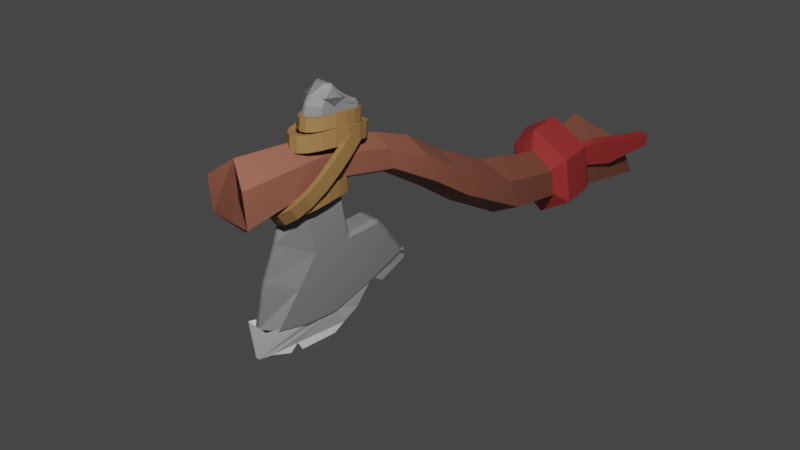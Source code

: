 # Source: axe.blend  (saved by Blender 2.82.7; exported with 4.5.12 LTS)
import bpy
from mathutils import Matrix  # noqa: F401  (used for matrix-valued properties, if any)

bpy.ops.wm.read_factory_settings(use_empty=True)
scene = bpy.context.scene
scene.name = 'Scene'

# ---- collections
col_collection = bpy.data.collections.new('Collection'); scene.collection.children.link(col_collection)
col_head = bpy.data.collections.new('HEAD'); scene.collection.children.link(col_head)

# ---- materials (node trees are filled in below, after node groups)
mat_material_002 = bpy.data.materials.new('Material.002')
mat_material_003 = bpy.data.materials.new('Material.003')
mat_material_004 = bpy.data.materials.new('Material.004')
mat_material_001 = bpy.data.materials.new('Material.001')

# ---- material node trees
mat_material_002.use_nodes = True; mat_material_002.node_tree.nodes.clear()
_N = mat_material_002.node_tree.nodes; _L = mat_material_002.node_tree.links
n0 = _N.new('ShaderNodeOutputMaterial'); n0.name = 'Material Output'; n0.location = (300, 300)
n1 = _N.new('ShaderNodeBsdfPrincipled'); n1.name = 'Principled BSDF'; n1.location = (10, 300)
n1.distribution = 'GGX'
n1.subsurface_method = 'BURLEY'
n1.inputs[0].default_value = (0.2195, 0.07619, 0.04817, 1.0)
n1.inputs[3].default_value = 1.45
n1.inputs[27].default_value = (0.0, 0.0, 0.0, 1.0)
n1.inputs[28].default_value = 1.0
_L.new(n1.outputs[0], n0.inputs[0])
n0.is_active_output = True
mat_material_003.use_nodes = True; mat_material_003.node_tree.nodes.clear()
_N = mat_material_003.node_tree.nodes; _L = mat_material_003.node_tree.links
n0 = _N.new('ShaderNodeOutputMaterial'); n0.name = 'Material Output'; n0.location = (300, 300)
n1 = _N.new('ShaderNodeBsdfPrincipled'); n1.name = 'Principled BSDF'; n1.location = (10, 300)
n1.distribution = 'GGX'
n1.subsurface_method = 'BURLEY'
n1.inputs[0].default_value = (0.2542, 0.1356, 0.04519, 1.0)
n1.inputs[3].default_value = 1.45
n1.inputs[27].default_value = (0.0, 0.0, 0.0, 1.0)
n1.inputs[28].default_value = 1.0
_L.new(n1.outputs[0], n0.inputs[0])
n0.is_active_output = True
mat_material_004.use_nodes = True; mat_material_004.node_tree.nodes.clear()
_N = mat_material_004.node_tree.nodes; _L = mat_material_004.node_tree.links
n0 = _N.new('ShaderNodeOutputMaterial'); n0.name = 'Material Output'; n0.location = (300, 300)
n1 = _N.new('ShaderNodeBsdfPrincipled'); n1.name = 'Principled BSDF'; n1.location = (10, 300)
n1.distribution = 'GGX'
n1.subsurface_method = 'BURLEY'
n1.inputs[0].default_value = (0.3844, 0.0363, 0.03441, 1.0)
n1.inputs[3].default_value = 1.45
n1.inputs[27].default_value = (0.0, 0.0, 0.0, 1.0)
n1.inputs[28].default_value = 1.0
_L.new(n1.outputs[0], n0.inputs[0])
n0.is_active_output = True
mat_material_001.use_nodes = True; mat_material_001.node_tree.nodes.clear()
_N = mat_material_001.node_tree.nodes; _L = mat_material_001.node_tree.links
n0 = _N.new('ShaderNodeOutputMaterial'); n0.name = 'Material Output'; n0.location = (300, 300)
n1 = _N.new('ShaderNodeBsdfPrincipled'); n1.name = 'Principled BSDF'; n1.location = (10, 300)
n1.distribution = 'GGX'
n1.subsurface_method = 'BURLEY'
n1.inputs[0].default_value = (0.1789, 0.1789, 0.1789, 1.0)
n1.inputs[3].default_value = 1.45
n1.inputs[27].default_value = (0.0, 0.0, 0.0, 1.0)
n1.inputs[28].default_value = 1.0
_L.new(n1.outputs[0], n0.inputs[0])
n0.is_active_output = True

# ---- world
world_world = bpy.data.worlds.new('World'); scene.world = world_world
world_world.use_nodes = True; world_world.node_tree.nodes.clear()
_N = world_world.node_tree.nodes; _L = world_world.node_tree.links
n0 = _N.new('ShaderNodeOutputWorld'); n0.name = 'World Output'; n0.location = (300, 300)
n1 = _N.new('ShaderNodeBackground'); n1.name = 'Background'; n1.location = (10, 300)
n1.inputs[0].default_value = (0.05088, 0.05088, 0.05088, 1.0)
_L.new(n1.outputs[0], n0.inputs[0])
n0.is_active_output = True
world_world.color = (0.05088, 0.05088, 0.05088)
world_world.use_sun_shadow = False
world_world.sun_shadow_jitter_overblur = 0.0

# ---- cameras
cam_camera = bpy.data.cameras.new('Camera')
cam_camera.sensor_fit = 'VERTICAL'
cam_camera.clip_end = 100.0
cam_camera.lens = 58.0
cam_camera.sensor_width = 48.0
cam_camera.sensor_height = 26.0
cam_camera.ortho_scale = 7.314

# ---- lights
light_light = bpy.data.lights.new('Light', 'POINT')
light_light.transmission_factor = 0.0
light_light.energy = 1000.0
light_light.shadow_soft_size = 0.1
light_light.shadow_maximum_resolution = 0.006
light_light.use_absolute_resolution = True

# ---- meshes
me_cylinder = bpy.data.meshes.new('Cylinder')
me_cylinder.from_pydata([(-5.14e-16, 1.499, -3.315), (-1.121e-08, 0.6464, 6.812), (0.866, 1.034, -4.241), (0.542, 0.1893, 6.935), (0.866, 0.2123, -5.095), (0.542, -0.5602, 6.688), (-8.742e-08, -0.2521, -4.668), (-6.592e-08, -0.8113, 6.297), (-0.866, 0.2123, -5.095), (-0.542, -0.5602, 6.688), (-0.866, 1.034, -4.241), (-0.542, 0.1893, 6.935), (-1.126e-08, 0.5554, -1.97), (-8.78e-09, 0.4299, -0.03976), (-7.973e-09, 0.7036, 1.452), (-1.772e-08, 1.099, 3.425), (-1.644e-08, 1.055, 4.983), (0.3713, 0.7698, 4.951), (0.3537, 0.8489, 3.302), (0.526, 0.3593, 1.152), (0.6122, 0.05682, -0.505), (0.5405, 0.2471, -2.47), (0.3713, 0.2953, 4.734), (0.3537, 0.4279, 3.057), (0.526, -0.2277, 0.7405), (0.6122, -0.5875, -1.032), (0.5405, -0.292, -2.971), (-5.392e-08, 0.1168, 4.575), (-5.342e-08, 0.2526, 2.992), (-6.107e-08, -0.495, 0.7539), (-7.058e-08, -0.9051, -0.9071), (-6.582e-08, -0.5775, -2.778), (-0.3713, 0.2953, 4.734), (-0.3537, 0.4279, 3.057), (-0.526, -0.2277, 0.7405), (-0.6122, -0.5875, -1.032), (-0.5405, -0.292, -2.971), (-0.3713, 0.7698, 4.951), (-0.3537, 0.8489, 3.302), (-0.526, 0.3593, 1.152), (-0.6122, 0.05682, -0.505), (-0.5405, 0.2471, -2.47), (-1.264e-08, 1.025, 2.472), (0.4823, 0.6987, 2.24), (0.4823, 0.1461, 1.88), (-6.133e-08, -0.09655, 1.852), (-0.4823, 0.1461, 1.88), (-0.4823, 0.6987, 2.24)], [], [(16, 1, 3, 17), (17, 3, 5, 22), (22, 5, 7, 27), (27, 7, 9, 32), (3, 1, 11, 9, 7, 5), (32, 9, 11, 37), (37, 11, 1, 16), (0, 2, 4, 6, 8, 10), (10, 41, 12, 0), (41, 40, 13, 12), (40, 39, 14, 13), (47, 38, 15, 42), (38, 37, 16, 15), (8, 36, 41, 10), (36, 35, 40, 41), (35, 34, 39, 40), (46, 33, 38, 47), (33, 32, 37, 38), (6, 31, 36, 8), (31, 30, 35, 36), (30, 29, 34, 35), (45, 28, 33, 46), (28, 27, 32, 33), (4, 26, 31, 6), (26, 25, 30, 31), (25, 24, 29, 30), (44, 23, 28, 45), (23, 22, 27, 28), (2, 21, 26, 4), (21, 20, 25, 26), (20, 19, 24, 25), (43, 18, 23, 44), (18, 17, 22, 23), (0, 12, 21, 2), (12, 13, 20, 21), (13, 14, 19, 20), (42, 15, 18, 43), (15, 16, 17, 18), (14, 42, 43, 19), (19, 43, 44, 24), (24, 44, 45, 29), (29, 45, 46, 34), (34, 46, 47, 39), (39, 47, 42, 14)])
_uv = me_cylinder.uv_layers.new(name='UVMap')
_uv.uv.foreach_set('vector', [1.0, 0.9167, 1.0, 1.0, 0.8333, 1.0, 0.8333, 0.9167, 0.8333, 0.9167, 0.8333, 1.0, 0.6667, 1.0, 0.6667, 0.9167, 0.6667, 0.9167, 0.6667, 1.0, 0.5, 1.0, 0.5, 0.9167, 0.5, 0.9167, 0.5, 1.0, 0.3333, 1.0, 0.3333, 0.9167, 0.4578, 0.37, 0.25, 0.49, 0.04215, 0.37, 0.04215, 0.13, 0.25, 0.01, 0.4578, 0.13, 0.3333, 0.9167, 0.3333, 1.0, 0.1667, 1.0, 0.1667, 0.9167, 0.1667, 0.9167, 0.1667, 1.0, -8.941e-08, 1.0, -8.941e-08, 0.9167, 0.75, 0.49, 0.9578, 0.37, 0.9578, 0.13, 0.75, 0.01, 0.5422, 0.13, 0.5422, 0.37, 0.1667, 0.5, 0.1667, 0.5833, -8.941e-08, 0.5833, -8.941e-08, 0.5, 0.1667, 0.5833, 0.1667, 0.6667, -8.941e-08, 0.6667, -8.941e-08, 0.5833, 0.1667, 0.6667, 0.1667, 0.75, -8.941e-08, 0.75, -8.941e-08, 0.6667, 0.1667, 0.7917, 0.1667, 0.8333, -8.941e-08, 0.8333, -8.941e-08, 0.7917, 0.1667, 0.8333, 0.1667, 0.9167, -8.941e-08, 0.9167, -8.941e-08, 0.8333, 0.3333, 0.5, 0.3333, 0.5833, 0.1667, 0.5833, 0.1667, 0.5, 0.3333, 0.5833, 0.3333, 0.6667, 0.1667, 0.6667, 0.1667, 0.5833, 0.3333, 0.6667, 0.3333, 0.75, 0.1667, 0.75, 0.1667, 0.6667, 0.3333, 0.7917, 0.3333, 0.8333, 0.1667, 0.8333, 0.1667, 0.7917, 0.3333, 0.8333, 0.3333, 0.9167, 0.1667, 0.9167, 0.1667, 0.8333, 0.5, 0.5, 0.5, 0.5833, 0.3333, 0.5833, 0.3333, 0.5, 0.5, 0.5833, 0.5, 0.6667, 0.3333, 0.6667, 0.3333, 0.5833, 0.5, 0.6667, 0.5, 0.75, 0.3333, 0.75, 0.3333, 0.6667, 0.5, 0.7917, 0.5, 0.8333, 0.3333, 0.8333, 0.3333, 0.7917, 0.5, 0.8333, 0.5, 0.9167, 0.3333, 0.9167, 0.3333, 0.8333, 0.6667, 0.5, 0.6667, 0.5833, 0.5, 0.5833, 0.5, 0.5, 0.6667, 0.5833, 0.6667, 0.6667, 0.5, 0.6667, 0.5, 0.5833, 0.6667, 0.6667, 0.6667, 0.75, 0.5, 0.75, 0.5, 0.6667, 0.6667, 0.7917, 0.6667, 0.8333, 0.5, 0.8333, 0.5, 0.7917, 0.6667, 0.8333, 0.6667, 0.9167, 0.5, 0.9167, 0.5, 0.8333, 0.8333, 0.5, 0.8333, 0.5833, 0.6667, 0.5833, 0.6667, 0.5, 0.8333, 0.5833, 0.8333, 0.6667, 0.6667, 0.6667, 0.6667, 0.5833, 0.8333, 0.6667, 0.8333, 0.75, 0.6667, 0.75, 0.6667, 0.6667, 0.8333, 0.7917, 0.8333, 0.8333, 0.6667, 0.8333, 0.6667, 0.7917, 0.8333, 0.8333, 0.8333, 0.9167, 0.6667, 0.9167, 0.6667, 0.8333, 1.0, 0.5, 1.0, 0.5833, 0.8333, 0.5833, 0.8333, 0.5, 1.0, 0.5833, 1.0, 0.6667, 0.8333, 0.6667, 0.8333, 0.5833, 1.0, 0.6667, 1.0, 0.75, 0.8333, 0.75, 0.8333, 0.6667, 1.0, 0.7917, 1.0, 0.8333, 0.8333, 0.8333, 0.8333, 0.7917, 1.0, 0.8333, 1.0, 0.9167, 0.8333, 0.9167, 0.8333, 0.8333, 1.0, 0.75, 1.0, 0.7917, 0.8333, 0.7917, 0.8333, 0.75, 0.8333, 0.75, 0.8333, 0.7917, 0.6667, 0.7917, 0.6667, 0.75, 0.6667, 0.75, 0.6667, 0.7917, 0.5, 0.7917, 0.5, 0.75, 0.5, 0.75, 0.5, 0.7917, 0.3333, 0.7917, 0.3333, 0.75, 0.3333, 0.75, 0.3333, 0.7917, 0.1667, 0.7917, 0.1667, 0.75, 0.1667, 0.75, 0.1667, 0.7917, -8.941e-08, 0.7917, -8.941e-08, 0.75])
me_cylinder.materials.append(mat_material_002)
me_cylinder.use_remesh_fix_poles = True
me_cylinder.use_remesh_preserve_attributes = False
me_cylinder.use_mirror_vertex_groups = False
me_cylinder.update()
me_cylinder_001 = bpy.data.meshes.new('Cylinder.001')
me_cylinder_001.from_pydata([(0.0, 1.0, -1.0), (0.0, 1.0, 1.0), (0.342, 0.9397, -1.0), (0.342, 0.9397, 1.0), (0.6428, 0.7734, -1.088), (0.6428, 0.7734, 0.9121), (0.866, 0.5226, -1.272), (0.866, 0.5226, 0.7277), (0.9775, 0.2036, -1.446), (0.9775, 0.2036, 0.5543), (0.9638, -0.1463, -1.574), (0.9638, -0.1463, 0.426), (0.8378, -0.4829, -1.536), (0.8378, -0.4829, 0.4635), (0.6205, -0.7631, -1.297), (0.6205, -0.7631, 0.7031), (0.3286, -0.9423, -1.126), (0.3286, -0.9423, 0.8739), (-0.007817, -1.002, -1.073), (-0.007817, -1.002, 0.9267), (-0.3555, -0.9423, -1.126), (-0.35, -0.9413, 0.9254), (-0.6651, -0.7631, -1.297), (-0.6576, -0.7617, 0.7728), (-0.8943, -0.4829, -1.536), (-0.8863, -0.4814, 0.5383), (-1.006, -0.1463, -1.574), (-1.0, -0.1453, 0.478), (-0.9921, 0.2036, -1.446), (-0.9894, 0.2042, 0.5798), (-0.8661, 0.5226, -1.272), (-0.866, 0.5226, 0.7281), (-0.6428, 0.7734, -1.088), (-0.6428, 0.7734, 0.9121), (-0.342, 0.9397, -1.0), (-0.342, 0.9397, 1.0)], [], [(0, 1, 3, 2), (2, 3, 5, 4), (4, 5, 7, 6), (6, 7, 9, 8), (8, 9, 11, 10), (10, 11, 13, 12), (12, 13, 15, 14), (14, 15, 17, 16), (16, 17, 19, 18), (18, 19, 21, 20), (20, 21, 23, 22), (22, 23, 25, 24), (24, 25, 27, 26), (26, 27, 29, 28), (28, 29, 31, 30), (30, 31, 33, 32), (32, 33, 35, 34), (34, 35, 1, 0)])
_uv = me_cylinder_001.uv_layers.new(name='UVMap')
_uv.uv.foreach_set('vector', [1.0, 0.5, 1.0, 1.0, 0.9444, 1.0, 0.9444, 0.5, 0.9444, 0.5, 0.9444, 1.0, 0.8889, 1.0, 0.8889, 0.5, 0.8889, 0.5, 0.8889, 1.0, 0.8333, 1.0, 0.8333, 0.5, 0.8333, 0.5, 0.8333, 1.0, 0.7778, 1.0, 0.7778, 0.5, 0.7778, 0.5, 0.7778, 1.0, 0.7222, 1.0, 0.7222, 0.5, 0.7222, 0.5, 0.7222, 1.0, 0.6667, 1.0, 0.6667, 0.5, 0.6667, 0.5, 0.6667, 1.0, 0.6111, 1.0, 0.6111, 0.5, 0.6111, 0.5, 0.6111, 1.0, 0.5556, 1.0, 0.5556, 0.5, 0.5556, 0.5, 0.5556, 1.0, 0.5, 1.0, 0.5, 0.5, 0.5, 0.5, 0.5, 1.0, 0.4444, 1.0, 0.4444, 0.5, 0.4444, 0.5, 0.4444, 1.0, 0.3889, 1.0, 0.3889, 0.5, 0.3889, 0.5, 0.3889, 1.0, 0.3333, 1.0, 0.3333, 0.5, 0.3333, 0.5, 0.3333, 1.0, 0.2778, 1.0, 0.2778, 0.5, 0.2778, 0.5, 0.2778, 1.0, 0.2222, 1.0, 0.2222, 0.5, 0.2222, 0.5, 0.2222, 1.0, 0.1667, 1.0, 0.1667, 0.5, 0.1667, 0.5, 0.1667, 1.0, 0.1111, 1.0, 0.1111, 0.5, 0.1111, 0.5, 0.1111, 1.0, 0.05556, 1.0, 0.05556, 0.5, 0.05556, 0.5, 0.05556, 1.0, -1.863e-07, 1.0, -1.863e-07, 0.5])
me_cylinder_001.materials.append(mat_material_003)
me_cylinder_001.use_remesh_fix_poles = True
me_cylinder_001.use_remesh_preserve_attributes = False
me_cylinder_001.use_mirror_vertex_groups = False
me_cylinder_001.update()
me_cylinder_002 = bpy.data.meshes.new('Cylinder.002')
me_cylinder_002.from_pydata([(0.03434, 1.006, -0.4237), (0.0, 1.0, 1.0), (0.3764, 0.946, -0.4237), (0.342, 0.9397, 1.0), (0.6771, 0.7796, -0.5116), (0.6428, 0.7734, 0.9121), (0.9003, 0.5289, -0.696), (0.866, 0.5226, 0.7277), (1.012, 0.2099, -0.8694), (0.9775, 0.2036, 0.5543), (0.9982, -0.1401, -0.9977), (0.9638, -0.1463, 0.426), (0.8721, -0.4767, -0.9602), (0.8378, -0.4829, 0.4635), (0.6548, -0.7569, -0.7206), (0.6205, -0.7631, 0.7031), (0.3629, -0.9361, -0.5498), (0.3286, -0.9423, 0.8739), (0.02652, -0.9953, -0.497), (-0.007817, -1.002, 0.9267), (-0.3211, -0.9361, -0.5498), (-0.35, -0.9413, 0.9254), (-0.6307, -0.7569, -0.7206), (-0.6576, -0.7617, 0.7728), (-0.8599, -0.4767, -0.9602), (-0.8863, -0.4814, 0.5383), (-0.9714, -0.1401, -0.9977), (-1.0, -0.1453, 0.478), (-0.9577, 0.2099, -0.8694), (-0.9894, 0.2042, 0.5798), (-0.8317, 0.5289, -0.696), (-0.866, 0.5226, 0.7281), (-0.6085, 0.7796, -0.5116), (-0.6428, 0.7734, 0.9121), (-0.3077, 0.946, -0.4237), (-0.342, 0.9397, 1.0)], [], [(0, 1, 3, 2), (2, 3, 5, 4), (4, 5, 7, 6), (6, 7, 9, 8), (8, 9, 11, 10), (10, 11, 13, 12), (12, 13, 15, 14), (14, 15, 17, 16), (16, 17, 19, 18), (18, 19, 21, 20), (20, 21, 23, 22), (22, 23, 25, 24), (24, 25, 27, 26), (26, 27, 29, 28), (28, 29, 31, 30), (30, 31, 33, 32), (32, 33, 35, 34), (34, 35, 1, 0)])
_uv = me_cylinder_002.uv_layers.new(name='UVMap')
_uv.uv.foreach_set('vector', [1.0, 0.5, 1.0, 1.0, 0.9444, 1.0, 0.9444, 0.5, 0.9444, 0.5, 0.9444, 1.0, 0.8889, 1.0, 0.8889, 0.5, 0.8889, 0.5, 0.8889, 1.0, 0.8333, 1.0, 0.8333, 0.5, 0.8333, 0.5, 0.8333, 1.0, 0.7778, 1.0, 0.7778, 0.5, 0.7778, 0.5, 0.7778, 1.0, 0.7222, 1.0, 0.7222, 0.5, 0.7222, 0.5, 0.7222, 1.0, 0.6667, 1.0, 0.6667, 0.5, 0.6667, 0.5, 0.6667, 1.0, 0.6111, 1.0, 0.6111, 0.5, 0.6111, 0.5, 0.6111, 1.0, 0.5556, 1.0, 0.5556, 0.5, 0.5556, 0.5, 0.5556, 1.0, 0.5, 1.0, 0.5, 0.5, 0.5, 0.5, 0.5, 1.0, 0.4444, 1.0, 0.4444, 0.5, 0.4444, 0.5, 0.4444, 1.0, 0.3889, 1.0, 0.3889, 0.5, 0.3889, 0.5, 0.3889, 1.0, 0.3333, 1.0, 0.3333, 0.5, 0.3333, 0.5, 0.3333, 1.0, 0.2778, 1.0, 0.2778, 0.5, 0.2778, 0.5, 0.2778, 1.0, 0.2222, 1.0, 0.2222, 0.5, 0.2222, 0.5, 0.2222, 1.0, 0.1667, 1.0, 0.1667, 0.5, 0.1667, 0.5, 0.1667, 1.0, 0.1111, 1.0, 0.1111, 0.5, 0.1111, 0.5, 0.1111, 1.0, 0.05556, 1.0, 0.05556, 0.5, 0.05556, 0.5, 0.05556, 1.0, -1.863e-07, 1.0, -1.863e-07, 0.5])
me_cylinder_002.materials.append(mat_material_003)
me_cylinder_002.use_remesh_fix_poles = True
me_cylinder_002.use_remesh_preserve_attributes = False
me_cylinder_002.use_mirror_vertex_groups = False
me_cylinder_002.update()
me_cylinder_003 = bpy.data.meshes.new('Cylinder.003')
me_cylinder_003.from_pydata([(0.0, 1.0, -1.0), (0.0, 1.0, 1.0), (0.342, 0.9397, -1.0), (0.342, 0.9397, 1.0), (0.6428, 0.7734, -1.088), (0.6428, 0.7734, 0.9121), (0.866, 0.5226, -1.272), (0.866, 0.5226, 0.7277), (0.9775, 0.2036, -1.446), (0.9775, 0.2036, 0.5543), (0.9638, -0.1463, -1.574), (0.9638, -0.1463, 0.426), (0.8378, -0.4829, -1.536), (0.8378, -0.4829, 0.4635), (0.6205, -0.7631, -1.297), (0.6205, -0.7631, 0.7031), (0.3286, -0.9423, -1.126), (0.3286, -0.9423, 0.8739), (-0.007817, -1.002, -1.073), (-0.007817, -1.002, 0.9267), (-0.3555, -0.9423, -1.126), (-0.35, -0.9413, 0.9254), (-0.6651, -0.7631, -1.297), (-0.6576, -0.7617, 0.7728), (-0.8943, -0.4829, -1.536), (-0.8863, -0.4814, 0.5383), (-1.006, -0.1463, -1.574), (-1.0, -0.1453, 0.478), (-0.9921, 0.2036, -1.446), (-0.9894, 0.2042, 0.5798), (-0.8661, 0.5226, -1.272), (-0.866, 0.5226, 0.7281), (-0.6428, 0.7734, -1.088), (-0.6428, 0.7734, 0.9121), (-0.342, 0.9397, -1.0), (-0.342, 0.9397, 1.0)], [], [(0, 1, 3, 2), (2, 3, 5, 4), (4, 5, 7, 6), (6, 7, 9, 8), (8, 9, 11, 10), (10, 11, 13, 12), (12, 13, 15, 14), (14, 15, 17, 16), (16, 17, 19, 18), (18, 19, 21, 20), (20, 21, 23, 22), (22, 23, 25, 24), (24, 25, 27, 26), (26, 27, 29, 28), (28, 29, 31, 30), (30, 31, 33, 32), (32, 33, 35, 34), (34, 35, 1, 0)])
_uv = me_cylinder_003.uv_layers.new(name='UVMap')
_uv.uv.foreach_set('vector', [1.0, 0.5, 1.0, 1.0, 0.9444, 1.0, 0.9444, 0.5, 0.9444, 0.5, 0.9444, 1.0, 0.8889, 1.0, 0.8889, 0.5, 0.8889, 0.5, 0.8889, 1.0, 0.8333, 1.0, 0.8333, 0.5, 0.8333, 0.5, 0.8333, 1.0, 0.7778, 1.0, 0.7778, 0.5, 0.7778, 0.5, 0.7778, 1.0, 0.7222, 1.0, 0.7222, 0.5, 0.7222, 0.5, 0.7222, 1.0, 0.6667, 1.0, 0.6667, 0.5, 0.6667, 0.5, 0.6667, 1.0, 0.6111, 1.0, 0.6111, 0.5, 0.6111, 0.5, 0.6111, 1.0, 0.5556, 1.0, 0.5556, 0.5, 0.5556, 0.5, 0.5556, 1.0, 0.5, 1.0, 0.5, 0.5, 0.5, 0.5, 0.5, 1.0, 0.4444, 1.0, 0.4444, 0.5, 0.4444, 0.5, 0.4444, 1.0, 0.3889, 1.0, 0.3889, 0.5, 0.3889, 0.5, 0.3889, 1.0, 0.3333, 1.0, 0.3333, 0.5, 0.3333, 0.5, 0.3333, 1.0, 0.2778, 1.0, 0.2778, 0.5, 0.2778, 0.5, 0.2778, 1.0, 0.2222, 1.0, 0.2222, 0.5, 0.2222, 0.5, 0.2222, 1.0, 0.1667, 1.0, 0.1667, 0.5, 0.1667, 0.5, 0.1667, 1.0, 0.1111, 1.0, 0.1111, 0.5, 0.1111, 0.5, 0.1111, 1.0, 0.05556, 1.0, 0.05556, 0.5, 0.05556, 0.5, 0.05556, 1.0, -1.863e-07, 1.0, -1.863e-07, 0.5])
me_cylinder_003.materials.append(mat_material_003)
me_cylinder_003.use_remesh_fix_poles = True
me_cylinder_003.use_remesh_preserve_attributes = False
me_cylinder_003.use_mirror_vertex_groups = False
me_cylinder_003.update()
me_cylinder_004 = bpy.data.meshes.new('Cylinder.004')
me_cylinder_004.from_pydata([(0.0, 1.0, -1.0), (0.0, 1.0, 1.0), (0.342, 0.9397, -1.0), (0.342, 0.9397, 1.0), (0.6428, 0.7734, -1.088), (0.6428, 0.7734, 0.9121), (0.866, 0.5226, -1.272), (0.866, 0.5226, 0.7277), (0.9775, 0.2036, -1.446), (0.9775, 0.2036, 0.5543), (0.9638, -0.1463, -1.574), (0.9638, -0.1463, 0.426), (0.8378, -0.4829, -1.536), (0.8378, -0.4829, 0.4635), (0.6205, -0.7631, -1.297), (0.6205, -0.7631, 0.7031), (0.3286, -0.9423, -1.126), (0.3286, -0.9423, 0.8739), (-0.007817, -1.002, -1.073), (-0.007817, -1.002, 0.9267), (-0.3555, -0.9423, -1.126), (-0.35, -0.9413, 0.9254), (-0.6651, -0.7631, -1.297), (-0.6576, -0.7617, 0.7728), (-0.8943, -0.4829, -1.536), (-0.8863, -0.4814, 0.5383), (-1.006, -0.1463, -1.574), (-1.0, -0.1453, 0.478), (-0.9921, 0.2036, -1.446), (-0.9894, 0.2042, 0.5798), (-0.8661, 0.5226, -1.272), (-0.866, 0.5226, 0.7281), (-0.6428, 0.7734, -1.088), (-0.6428, 0.7734, 0.9121), (-0.342, 0.9397, -1.0), (-0.342, 0.9397, 1.0)], [], [(0, 1, 3, 2), (2, 3, 5, 4), (4, 5, 7, 6), (6, 7, 9, 8), (8, 9, 11, 10), (10, 11, 13, 12), (12, 13, 15, 14), (14, 15, 17, 16), (16, 17, 19, 18), (18, 19, 21, 20), (20, 21, 23, 22), (22, 23, 25, 24), (24, 25, 27, 26), (26, 27, 29, 28), (28, 29, 31, 30), (30, 31, 33, 32), (32, 33, 35, 34), (34, 35, 1, 0)])
_uv = me_cylinder_004.uv_layers.new(name='UVMap')
_uv.uv.foreach_set('vector', [1.0, 0.5, 1.0, 1.0, 0.9444, 1.0, 0.9444, 0.5, 0.9444, 0.5, 0.9444, 1.0, 0.8889, 1.0, 0.8889, 0.5, 0.8889, 0.5, 0.8889, 1.0, 0.8333, 1.0, 0.8333, 0.5, 0.8333, 0.5, 0.8333, 1.0, 0.7778, 1.0, 0.7778, 0.5, 0.7778, 0.5, 0.7778, 1.0, 0.7222, 1.0, 0.7222, 0.5, 0.7222, 0.5, 0.7222, 1.0, 0.6667, 1.0, 0.6667, 0.5, 0.6667, 0.5, 0.6667, 1.0, 0.6111, 1.0, 0.6111, 0.5, 0.6111, 0.5, 0.6111, 1.0, 0.5556, 1.0, 0.5556, 0.5, 0.5556, 0.5, 0.5556, 1.0, 0.5, 1.0, 0.5, 0.5, 0.5, 0.5, 0.5, 1.0, 0.4444, 1.0, 0.4444, 0.5, 0.4444, 0.5, 0.4444, 1.0, 0.3889, 1.0, 0.3889, 0.5, 0.3889, 0.5, 0.3889, 1.0, 0.3333, 1.0, 0.3333, 0.5, 0.3333, 0.5, 0.3333, 1.0, 0.2778, 1.0, 0.2778, 0.5, 0.2778, 0.5, 0.2778, 1.0, 0.2222, 1.0, 0.2222, 0.5, 0.2222, 0.5, 0.2222, 1.0, 0.1667, 1.0, 0.1667, 0.5, 0.1667, 0.5, 0.1667, 1.0, 0.1111, 1.0, 0.1111, 0.5, 0.1111, 0.5, 0.1111, 1.0, 0.05556, 1.0, 0.05556, 0.5, 0.05556, 0.5, 0.05556, 1.0, -1.863e-07, 1.0, -1.863e-07, 0.5])
me_cylinder_004.materials.append(mat_material_003)
me_cylinder_004.use_remesh_fix_poles = True
me_cylinder_004.use_remesh_preserve_attributes = False
me_cylinder_004.use_mirror_vertex_groups = False
me_cylinder_004.update()
me_cylinder_005 = bpy.data.meshes.new('Cylinder.005')
me_cylinder_005.from_pydata([(-0.0901, 1.02, -0.1022), (0.7759, 0.52, -0.1022), (0.7759, -0.48, -0.1022), (-0.0901, -0.98, -0.1022), (-0.9561, -0.48, -0.1022), (-0.9561, 0.52, -0.1022), (0.0, 1.0, 0.6032), (0.4869, 0.206, 0.8154), (0.866, 0.5, 0.6032), (0.4869, -0.24, 0.8154), (0.866, -0.5, 0.6032), (-8.742e-08, -1.0, 0.6032), (-0.3325, -0.2671, 0.8154), (-0.7125, -0.4436, 0.5481), (-0.3325, 0.233, 0.8154), (-0.7124, 0.4311, 0.5483), (-0.01855, 0.9686, 0.6206), (0.05381, 0.456, 0.8154), (0.05381, -0.4901, 0.8154), (-0.00725, -0.9888, 0.61)], [], [(8, 6, 16, 17, 7), (2, 10, 11, 3), (5, 15, 16, 6, 0), (0, 6, 8, 1), (7, 17, 14, 12, 18, 9), (1, 8, 10, 2), (0, 1, 2, 3, 4, 5), (11, 10, 9, 18, 19), (10, 8, 7, 9), (3, 11, 19, 13, 4), (15, 13, 12, 14), (16, 15, 14, 17), (13, 19, 18, 12), (4, 13, 15, 5)])
_uv = me_cylinder_005.uv_layers.new(name='UVMap')
_uv.uv.foreach_set('vector', [0.8333, 0.9008, 1.0, 0.9008, 1.0, 0.9089, 0.9496, 1.0, 0.8715, 1.0, 0.6667, 0.5, 0.6667, 0.9008, 0.5, 0.9008, 0.5, 0.5, 0.1667, 0.5, 0.1667, 0.8544, 0.006267, 0.9089, -8.941e-08, 0.9008, -8.941e-08, 0.5, 1.0, 0.5, 1.0, 0.9008, 0.8333, 0.9008, 0.8333, 0.5, 0.3626, 0.315, 0.2364, 0.3879, 0.1237, 0.3229, 0.1237, 0.1771, 0.2364, 0.1121, 0.3626, 0.185, 0.8333, 0.5, 0.8333, 0.9008, 0.6667, 0.9008, 0.6667, 0.5, 0.75, 0.49, 0.9578, 0.37, 0.9578, 0.13, 0.75, 0.01, 0.5422, 0.13, 0.5422, 0.37, 0.5, 0.9008, 0.6667, 0.9008, 0.6285, 1.0, 0.5504, 1.0, 0.5, 0.904, 0.6667, 0.9008, 0.8333, 0.9008, 0.7952, 1.0, 0.7048, 1.0, 0.5, 0.5, 0.5, 0.9008, 0.4976, 0.904, 0.3333, 0.8544, 0.3333, 0.5, 0.1667, 0.8544, 0.3333, 0.8544, 0.3006, 1.0, 0.1994, 1.0, 0.006267, 0.9089, 0.1667, 0.8544, 0.134, 1.0, 0.07636, 1.0, 0.3333, 0.8544, 0.4976, 0.904, 0.4236, 1.0, 0.366, 1.0, 0.3333, 0.5, 0.3333, 0.8544, 0.1667, 0.8544, 0.1667, 0.5])
me_cylinder_005.materials.append(mat_material_004)
me_cylinder_005.use_remesh_fix_poles = True
me_cylinder_005.use_remesh_preserve_attributes = False
me_cylinder_005.use_mirror_vertex_groups = False
me_cylinder_005.update()
me_plane_002 = bpy.data.meshes.new('Plane.002')
me_plane_002.from_pydata([(-0.3597, -0.09772, 0.03664), (0.3811, -0.01867, 0.03664), (-0.3597, 0.0343, 0.03664), (0.3748, 0.07512, 0.03664), (-0.3597, -0.03171, 0.03664), (0.03343, -0.1317, 0.03664), (0.3811, 0.05282, 0.03664), (-0.1478, 0.08372, 0.03664), (0.05657, 0.03385, 0.03664), (-0.3597, -0.09772, -0.03664), (0.3811, -0.01867, -0.03664), (-0.3597, 0.0343, -0.03664), (0.3748, 0.07512, -0.03664), (-0.3597, -0.03171, -0.03664), (0.03343, -0.1317, -0.03664), (0.3811, 0.05282, -0.03664), (-0.1478, 0.08372, -0.03664), (0.05657, 0.03385, -0.03664)], [], [(8, 7, 3, 6), (4, 2, 7, 8), (0, 4, 8, 5), (5, 8, 6, 1), (17, 15, 12, 16), (13, 17, 16, 11), (9, 14, 17, 13), (14, 10, 15, 17), (3, 7, 16, 12), (0, 5, 14, 9), (7, 2, 11, 16), (5, 1, 10, 14), (1, 6, 15, 10), (2, 4, 13, 11), (6, 3, 12, 15), (4, 0, 9, 13)])
_uv = me_plane_002.uv_layers.new(name='UVMap')
_uv.uv.foreach_set('vector', [0.5, 0.5, 0.5, 1.0, 1.0, 1.0, 1.0, 0.5, 0.0, 0.5, 0.0, 1.0, 0.5, 1.0, 0.5, 0.5, 0.0, 0.0, 0.0, 0.5, 0.5, 0.5, 0.5, 0.0, 0.5, 0.0, 0.5, 0.5, 1.0, 0.5, 1.0, 0.0, 0.5, 0.5, 1.0, 0.5, 1.0, 1.0, 0.5, 1.0, 0.0, 0.5, 0.5, 0.5, 0.5, 1.0, 0.0, 1.0, 0.0, 0.0, 0.5, 0.0, 0.5, 0.5, 0.0, 0.5, 0.5, 0.0, 1.0, 0.0, 1.0, 0.5, 0.5, 0.5, 1.0, 1.0, 0.5, 1.0, 0.5, 1.0, 1.0, 1.0, 0.0, 0.0, 0.5, 0.0, 0.5, 0.0, 0.0, 0.0, 0.5, 1.0, 0.0, 1.0, 0.0, 1.0, 0.5, 1.0, 0.5, 0.0, 1.0, 0.0, 1.0, 0.0, 0.5, 0.0, 1.0, 0.0, 1.0, 0.5, 1.0, 0.5, 1.0, 0.0, 0.0, 1.0, 0.0, 0.5, 0.0, 0.5, 0.0, 1.0, 1.0, 0.5, 1.0, 1.0, 1.0, 1.0, 1.0, 0.5, 0.0, 0.5, 0.0, 0.0, 0.0, 0.0, 0.0, 0.5])
me_plane_002.materials.append(mat_material_004)
me_plane_002.use_remesh_fix_poles = True
me_plane_002.use_remesh_preserve_attributes = False
me_plane_002.use_mirror_vertex_groups = False
me_plane_002.update()
me_plane_001 = bpy.data.meshes.new('Plane.001')
me_plane_001.from_pydata([(-0.8652, 0.4075, 0.01564), (-0.8543, 0.03916, 0.01564), (-0.6311, 0.4539, 0.09671), (-0.7029, -0.3102, 0.01564), (-0.4257, -0.6147, 0.01564), (-0.8668, 0.1367, 0.01564), (-0.2554, -0.807, 0.01564), (-0.3488, -0.4197, 0.09671), (-0.6015, -0.4128, 0.01564), (-0.7983, 0.09285, 0.01564), (-0.7797, -0.2371, 0.01564), (-0.8541, 0.2989, 0.01564), (-0.8652, 0.4075, -0.01564), (-0.8543, 0.03916, -0.01564), (-0.6311, 0.4539, -0.09671), (-0.7029, -0.3102, -0.01564), (-0.4257, -0.6147, -0.01564), (-0.8668, 0.1367, -0.01564), (-0.2554, -0.807, -0.01564), (-0.3488, -0.4197, -0.09671), (-0.6015, -0.4128, -0.01564), (-0.7983, 0.09285, -0.01564), (-0.7797, -0.2371, -0.01564), (-0.8541, 0.2989, -0.01564), (-0.142, -0.6763, 0.09671), (-0.6084, 0.1135, 0.09671), (-0.5451, -0.1317, 0.09671), (-0.1427, -0.6771, -0.09671), (-0.6082, 0.1102, -0.09671), (-0.5395, -0.137, -0.09671)], [], [(11, 5, 17, 23), (2, 0, 12, 14), (3, 8, 20, 15), (5, 9, 21, 17), (1, 10, 22, 13), (9, 1, 13, 21), (0, 11, 23, 12), (4, 6, 18, 16), (8, 7, 19, 20), (7, 4, 16, 19), (10, 3, 15, 22), (2, 25, 26, 7, 8, 3, 10, 1, 9, 5, 11, 0), (7, 24, 6, 4), (27, 19, 16, 18), (19, 29, 28, 14, 12, 23, 17, 21, 13, 22, 15, 20)])
_uv = me_plane_001.uv_layers.new(name='UVMap')
_uv.uv.foreach_set('vector', [0.0, 0.9375, 0.0, 0.875, 0.0, 0.875, 0.0, 0.9375, 0.125, 1.0, 0.0, 1.0, 0.0, 1.0, 0.125, 1.0, 0.0, 0.625, 0.0, 0.5625, 0.0, 0.5625, 0.0, 0.625, 0.0, 0.875, 0.0, 0.8125, 0.0, 0.8125, 0.0, 0.875, 0.0, 0.75, 0.0, 0.6875, 0.0, 0.6875, 0.0, 0.75, 0.0, 0.8125, 0.0, 0.75, 0.0, 0.75, 0.0, 0.8125, 0.0, 1.0, 0.0, 0.9375, 0.0, 0.9375, 0.0, 1.0, 0.1875, 0.375, 0.25, 0.375, 0.25, 0.375, 0.1875, 0.375, 0.0, 0.5625, 0.125, 0.375, 0.125, 0.375, 0.0, 0.5625, 0.125, 0.375, 0.1875, 0.375, 0.1875, 0.375, 0.125, 0.375, 0.0, 0.6875, 0.0, 0.625, 0.0, 0.625, 0.0, 0.6875, 0.125, 1.0, 0.116, 0.8189, 0.1206, 0.6852, 0.125, 0.375, 0.0, 0.5625, 0.0, 0.625, 0.0, 0.6875, 0.0, 0.75, 0.0, 0.8125, 0.0, 0.875, 0.0, 0.9375, 0.0, 1.0, 0.125, 0.375, 0.3217, 0.375, 0.25, 0.375, 0.1875, 0.375, 0.3212, 0.375, 0.125, 0.375, 0.1875, 0.375, 0.25, 0.375, 0.125, 0.375, 0.1226, 0.6816, 0.1159, 0.817, 0.125, 1.0, 0.0, 1.0, 0.0, 0.9375, 0.0, 0.875, 0.0, 0.8125, 0.0, 0.75, 0.0, 0.6875, 0.0, 0.625, 0.0, 0.5625])
me_plane_001.use_remesh_fix_poles = True
me_plane_001.use_remesh_preserve_attributes = False
me_plane_001.use_mirror_vertex_groups = False
me_plane_001.update()
me_plane = bpy.data.meshes.new('Plane')
me_plane.from_pydata([(-0.2554, -0.807, 0.01564), (-0.3488, -0.4197, 0.09671), (-0.2554, -0.807, -0.01564), (-0.3488, -0.4197, -0.09671), (-0.6084, 0.1135, 0.09671), (-0.5451, -0.1317, 0.09671), (-0.6082, 0.1102, -0.09671), (-0.5395, -0.137, -0.09671), (1.016, 0.2218, 0.06779), (0.9933, 0.2271, 0.09006), (1.01, 0.2536, 0.04194), (0.209, 0.4095, 0.009606), (0.172, 0.2758, 0.09671), (0.1513, 0.413, 0.009606), (0.939, 0.06266, 0.06779), (0.9268, 0.006554, 0.06779), (0.901, 0.04155, 0.09671), (-0.3006, 0.4599, 0.009606), (-0.3433, 0.2336, 0.09671), (-0.3581, 0.4634, 0.009606), (0.6941, 0.3507, 0.009606), (0.6557, 0.2446, 0.09671), (0.6368, 0.3559, 0.009606), (0.7021, -0.03226, 0.06779), (0.6462, -0.02179, 0.06779), (0.6786, -0.003337, 0.09671), (0.9775, 0.1561, 0.06779), (0.9534, 0.1038, 0.06779), (0.9297, 0.1239, 0.09671), (0.9573, 0.1788, 0.09671), (-0.6311, 0.4539, 0.009606), (-0.624, 0.3473, 0.09671), (0.4175, 0.3947, 0.009606), (0.4747, 0.3872, 0.009606), (0.433, 0.2914, 0.09671), (0.02525, -0.4813, 0.06779), (-0.01084, -0.5264, 0.06779), (-0.01423, -0.4867, 0.09671), (0.0403, -0.1276, 0.06779), (0.02361, -0.1667, 0.06779), (-0.02231, -0.124, 0.09671), (-0.103, 0.4287, 0.009606), (-0.04555, 0.4228, 0.009606), (-0.1038, 0.1407, 0.09671), (0.862, 0.3525, 0.009606), (0.914, 0.3353, 0.009606), (0.9269, 0.2692, 0.09671), (0.8671, 0.2902, 0.09671), (0.4666, 0.04792, 0.06779), (0.4137, 0.04563, 0.06779), (0.4383, 0.08995, 0.09671), (0.8943, -0.03226, 0.06779), (0.8917, -0.003337, 0.09671), (0.9245, 0.2959, 0.09671), (0.9259, -0.003461, 0.06779), (0.3036, -0.008536, 0.03335), (0.2512, -0.03312, 0.06779), (0.2653, 0.004887, 0.09671), (0.08935, -0.3512, 0.06779), (0.0822, -0.402, 0.06779), (0.06673, -0.3739, 0.09671), (-0.07652, -0.6008, 0.06779), (-0.07931, -0.5599, 0.09671), (-0.03835, -0.5574, 0.06779), (0.9322, 0.205, 0.09671), (0.9399, 0.1133, 0.09671), (0.8754, 0.1899, 0.09671), (1.016, 0.2218, -0.06779), (1.01, 0.2536, -0.04194), (0.9933, 0.2271, -0.09006), (0.209, 0.4095, -0.009606), (0.1513, 0.413, -0.009606), (0.172, 0.2758, -0.09671), (0.939, 0.06266, -0.06779), (0.901, 0.04155, -0.09671), (0.9268, 0.006554, -0.06779), (-0.3006, 0.4599, -0.009606), (-0.3581, 0.4634, -0.009606), (-0.3432, 0.2337, -0.09671), (0.6941, 0.3507, -0.009606), (0.6368, 0.3559, -0.009606), (0.6557, 0.2446, -0.09671), (0.7021, -0.03226, -0.06779), (0.6786, -0.003337, -0.09671), (0.6462, -0.02179, -0.06779), (0.9775, 0.1561, -0.06779), (0.9573, 0.1788, -0.09671), (0.9297, 0.1239, -0.09671), (0.9534, 0.1038, -0.06779), (-0.624, 0.3464, -0.09671), (-0.6311, 0.4539, -0.009606), (0.4175, 0.3947, -0.009606), (0.433, 0.2914, -0.09671), (0.4747, 0.3872, -0.009606), (0.02525, -0.4813, -0.06779), (-0.01423, -0.4867, -0.09671), (-0.01084, -0.5264, -0.06779), (0.0403, -0.1276, -0.06779), (-0.02231, -0.124, -0.09671), (0.02361, -0.1667, -0.06779), (-0.103, 0.4287, -0.009606), (-0.1038, 0.1404, -0.09671), (-0.04555, 0.4228, -0.009606), (0.862, 0.3525, -0.009606), (0.8671, 0.2902, -0.09671), (0.9269, 0.2692, -0.09671), (0.914, 0.3353, -0.009606), (0.4666, 0.04792, -0.06779), (0.4383, 0.08995, -0.09671), (0.4137, 0.04563, -0.06779), (0.8943, -0.03226, -0.06779), (0.9259, -0.003461, -0.06779), (0.9245, 0.2959, -0.09671), (0.8917, -0.003337, -0.09671), (0.3036, -0.008536, -0.03335), (0.2653, 0.004887, -0.09671), (0.2512, -0.03312, -0.06779), (0.08935, -0.3512, -0.06779), (0.06673, -0.3739, -0.09671), (0.0822, -0.402, -0.06779), (-0.07652, -0.6008, -0.06779), (-0.03835, -0.5574, -0.06779), (-0.07931, -0.5599, -0.09671), (0.9322, 0.205, -0.09671), (0.8754, 0.1899, -0.09671), (0.9399, 0.1133, -0.09671), (-0.1604, -0.6534, 0.09671), (-0.1824, -0.7229, 0.06779), (-0.1829, -0.7235, -0.06779), (-0.1611, -0.6542, -0.09671)], [], [(10, 45, 106, 68), (13, 42, 102, 71), (54, 15, 75, 111), (83, 113, 124, 104, 81, 92, 72, 101, 78, 89, 6, 7, 3, 129, 122, 95, 118, 98, 115, 108), (112, 74, 87, 125), (38, 56, 116, 97), (23, 51, 110, 82), (14, 27, 88, 73), (64, 46, 9, 29), (32, 11, 70, 91), (35, 59, 119, 94), (25, 50, 57, 40, 60, 37, 62, 126, 1, 5, 4, 31, 18, 43, 12, 34, 21, 47, 66, 52), (41, 17, 76, 100), (19, 30, 90, 77), (0, 127, 61, 120, 128, 2), (58, 39, 99, 117), (22, 33, 93, 80), (123, 86, 69, 105), (48, 24, 84, 107), (53, 65, 28, 16), (55, 49, 109, 114), (44, 20, 79, 103), (63, 36, 96, 121), (8, 9, 10), (11, 12, 13), (14, 15, 16), (17, 18, 19), (20, 21, 22), (23, 24, 25), (26, 27, 28, 29), (32, 33, 34), (35, 36, 37), (38, 39, 40), (41, 42, 43), (44, 45, 46, 47), (48, 49, 50), (51, 52, 53, 54), (55, 56, 57), (58, 59, 60), (61, 62, 63), (64, 65, 66), (67, 68, 69), (70, 71, 72), (73, 74, 75), (76, 77, 78), (79, 80, 81), (82, 83, 84), (85, 86, 87, 88), (91, 92, 93), (94, 95, 96), (97, 98, 99), (100, 101, 102), (103, 104, 105, 106), (107, 108, 109), (110, 111, 112, 113), (114, 115, 116), (117, 118, 119), (120, 121, 122), (123, 124, 125), (29, 9, 8, 26), (34, 12, 11, 32), (43, 18, 17, 41), (47, 21, 20, 44), (126, 62, 61, 127), (51, 23, 25, 52), (16, 28, 27, 14), (18, 31, 30, 19), (21, 34, 33, 22), (12, 43, 42, 13), (9, 46, 45, 10), (24, 48, 50, 25), (15, 54, 53, 16), (57, 50, 49, 55), (40, 57, 56, 38), (60, 40, 39, 58), (59, 35, 37, 60), (36, 63, 62, 37), (66, 47, 46, 64), (52, 66, 65, 53), (28, 65, 64, 29), (85, 67, 69, 86), (91, 70, 72, 92), (100, 76, 78, 101), (103, 79, 81, 104), (128, 120, 122, 129), (113, 83, 82, 110), (73, 88, 87, 74), (77, 90, 89, 78), (80, 93, 92, 81), (71, 102, 101, 72), (68, 106, 105, 69), (83, 108, 107, 84), (74, 112, 111, 75), (114, 109, 108, 115), (97, 116, 115, 98), (117, 99, 98, 118), (118, 95, 94, 119), (95, 122, 121, 96), (123, 105, 104, 124), (112, 125, 124, 113), (86, 123, 125, 87), (35, 94, 96, 36), (120, 61, 63, 121), (32, 91, 93, 33), (79, 20, 22, 80), (41, 100, 102, 42), (70, 11, 13, 71), (10, 68, 67, 8), (88, 27, 26, 85), (44, 103, 106, 45), (23, 82, 84, 24), (109, 49, 48, 107), (14, 73, 75, 15), (110, 51, 54, 111), (19, 77, 76, 17), (116, 56, 55, 114), (99, 39, 38, 97), (119, 59, 58, 117), (26, 8, 67, 85)])
_uv = me_plane.uv_layers.new(name='UVMap')
_uv.uv.foreach_set('vector', [0.9845, 0.9933, 0.8956, 1.0, 0.8956, 1.0, 0.9845, 0.9933, 0.4858, 1.0, 0.3892, 1.0, 0.3892, 1.0, 0.4858, 1.0, 0.9282, 0.75, 0.9468, 0.75, 0.9468, 0.75, 0.9282, 0.75, 0.7503, 0.7671, 0.8592, 0.7674, 0.8587, 0.8788, 0.8589, 0.9537, 0.7413, 0.9208, 0.6247, 0.9311, 0.5044, 0.9014, 0.3805, 0.7969, 0.2522, 0.8661, 0.1221, 0.9428, 0.1159, 0.817, 0.1226, 0.6816, 0.125, 0.375, 0.3037, 0.375, 0.3707, 0.3856, 0.4755, 0.3872, 0.5932, 0.3902, 0.5394, 0.55, 0.6098, 0.6536, 0.6273, 0.7772, 0.8995, 0.9713, 0.7702, 0.8123, 0.928, 0.8463, 0.9567, 0.843, 0.625, 0.5125, 0.625, 0.6125, 0.625, 0.6125, 0.625, 0.5125, 0.7645, 0.75, 0.8605, 0.75, 0.8605, 0.75, 0.7645, 0.75, 1.0, 0.7856, 1.0, 0.8394, 1.0, 0.8394, 1.0, 0.7856, 0.9173, 0.9059, 0.9081, 0.9542, 0.9783, 0.963, 0.9622, 0.9043, 0.6115, 1.0, 0.5135, 1.0, 0.5135, 1.0, 0.6115, 1.0, 0.5232, 0.375, 0.6018, 0.375, 0.6018, 0.375, 0.5232, 0.375, 0.7503, 0.7671, 0.6273, 0.7772, 0.6098, 0.6536, 0.5394, 0.5499, 0.5932, 0.3902, 0.4755, 0.3872, 0.3707, 0.3855, 0.3041, 0.375, 0.125, 0.375, 0.1206, 0.6852, 0.116, 0.8189, 0.1222, 0.9433, 0.2522, 0.866, 0.3805, 0.797, 0.5043, 0.9013, 0.6247, 0.9311, 0.7413, 0.9208, 0.8589, 0.9537, 0.8587, 0.8787, 0.8592, 0.7673, 0.361, 1.0, 0.264, 1.0, 0.264, 1.0, 0.361, 1.0, 0.238, 1.0, 0.125, 1.0, 0.125, 1.0, 0.238, 1.0, 0.25, 0.375, 0.2961, 0.375, 0.363, 0.375, 0.363, 0.375, 0.2958, 0.375, 0.25, 0.375, 0.625, 0.3892, 0.625, 0.4858, 0.625, 0.4858, 0.625, 0.3892, 0.7338, 1.0, 0.6412, 1.0, 0.6412, 1.0, 0.7338, 1.0, 0.9173, 0.9059, 0.9622, 0.9043, 0.9783, 0.963, 0.9081, 0.9542, 0.6394, 0.75, 0.7356, 0.75, 0.7356, 0.75, 0.6394, 0.75, 0.8995, 0.9713, 0.9567, 0.843, 0.928, 0.8463, 0.7702, 0.8123, 0.625, 0.645, 0.625, 0.73, 0.625, 0.73, 0.625, 0.645, 0.859, 1.0, 0.766, 1.0, 0.766, 1.0, 0.859, 1.0, 0.4114, 0.375, 0.4636, 0.375, 0.4636, 0.375, 0.4114, 0.375, 1.0, 0.973, 0.9783, 0.963, 0.9845, 0.9933, 0.5135, 1.0, 0.5043, 0.9013, 0.4858, 1.0, 1.0, 0.7856, 0.9468, 0.75, 0.7702, 0.8123, 0.264, 1.0, 0.2522, 0.866, 0.238, 1.0, 0.766, 1.0, 0.7413, 0.9208, 0.7338, 1.0, 0.7645, 0.75, 0.7356, 0.75, 0.7503, 0.7671, 1.0, 0.902, 1.0, 0.8394, 0.928, 0.8463, 0.9622, 0.9043, 0.6115, 1.0, 0.6412, 1.0, 0.6247, 0.9311, 0.5232, 0.375, 0.4636, 0.375, 0.4755, 0.3872, 0.625, 0.5125, 0.625, 0.4858, 0.5394, 0.5499, 0.361, 1.0, 0.3892, 1.0, 0.3805, 0.797, 0.859, 1.0, 0.8956, 1.0, 0.9081, 0.9542, 0.8589, 0.9537, 0.6394, 0.75, 0.625, 0.73, 0.6273, 0.7772, 0.8605, 0.75, 0.8592, 0.7673, 0.8995, 0.9713, 0.9282, 0.75, 0.625, 0.645, 0.625, 0.6125, 0.6098, 0.6536, 0.625, 0.3892, 0.6018, 0.375, 0.5932, 0.3902, 0.363, 0.375, 0.3707, 0.3855, 0.4114, 0.375, 0.9173, 0.9059, 0.9567, 0.843, 0.8587, 0.8787, 1.0, 0.973, 0.9845, 0.9933, 0.9783, 0.963, 0.5135, 1.0, 0.4858, 1.0, 0.5044, 0.9014, 1.0, 0.7856, 0.7702, 0.8123, 0.9468, 0.75, 0.264, 1.0, 0.238, 1.0, 0.2522, 0.8661, 0.766, 1.0, 0.7338, 1.0, 0.7413, 0.9208, 0.7645, 0.75, 0.7503, 0.7671, 0.7356, 0.75, 1.0, 0.902, 0.9622, 0.9043, 0.928, 0.8463, 1.0, 0.8394, 0.6115, 1.0, 0.6247, 0.9311, 0.6412, 1.0, 0.5232, 0.375, 0.4755, 0.3872, 0.4636, 0.375, 0.625, 0.5125, 0.5394, 0.55, 0.625, 0.4858, 0.361, 1.0, 0.3805, 0.7969, 0.3892, 1.0, 0.859, 1.0, 0.8589, 0.9537, 0.9081, 0.9542, 0.8956, 1.0, 0.6394, 0.75, 0.6273, 0.7772, 0.625, 0.73, 0.8605, 0.75, 0.9282, 0.75, 0.8995, 0.9713, 0.8592, 0.7674, 0.625, 0.645, 0.6098, 0.6536, 0.625, 0.6125, 0.625, 0.3892, 0.5932, 0.3902, 0.6018, 0.375, 0.363, 0.375, 0.4114, 0.375, 0.3707, 0.3856, 0.9173, 0.9059, 0.8587, 0.8788, 0.9567, 0.843, 0.9622, 0.9043, 0.9783, 0.963, 1.0, 0.973, 1.0, 0.902, 0.6247, 0.9311, 0.5043, 0.9013, 0.5135, 1.0, 0.6115, 1.0, 0.3805, 0.797, 0.2522, 0.866, 0.264, 1.0, 0.361, 1.0, 0.8589, 0.9537, 0.7413, 0.9208, 0.766, 1.0, 0.859, 1.0, 0.3041, 0.375, 0.3707, 0.3855, 0.363, 0.375, 0.2961, 0.375, 0.8605, 0.75, 0.7645, 0.75, 0.7503, 0.7671, 0.8592, 0.7673, 0.7702, 0.8123, 0.928, 0.8463, 1.0, 0.8394, 1.0, 0.7856, 0.2522, 0.866, 0.1222, 0.9433, 0.125, 1.0, 0.238, 1.0, 0.7413, 0.9208, 0.6247, 0.9311, 0.6412, 1.0, 0.7338, 1.0, 0.5043, 0.9013, 0.3805, 0.797, 0.3892, 1.0, 0.4858, 1.0, 0.9783, 0.963, 0.9081, 0.9542, 0.8956, 1.0, 0.9845, 0.9933, 0.7356, 0.75, 0.6394, 0.75, 0.6273, 0.7772, 0.7503, 0.7671, 0.9468, 0.75, 0.9282, 0.75, 0.8995, 0.9713, 0.7702, 0.8123, 0.6098, 0.6536, 0.6273, 0.7772, 0.625, 0.73, 0.625, 0.645, 0.5394, 0.5499, 0.6098, 0.6536, 0.625, 0.6125, 0.625, 0.5125, 0.5932, 0.3902, 0.5394, 0.5499, 0.625, 0.4858, 0.625, 0.3892, 0.6018, 0.375, 0.5232, 0.375, 0.4755, 0.3872, 0.5932, 0.3902, 0.4636, 0.375, 0.4114, 0.375, 0.3707, 0.3855, 0.4755, 0.3872, 0.8587, 0.8787, 0.8589, 0.9537, 0.9081, 0.9542, 0.9173, 0.9059, 0.8592, 0.7673, 0.8587, 0.8787, 0.9567, 0.843, 0.8995, 0.9713, 0.928, 0.8463, 0.9567, 0.843, 0.9173, 0.9059, 0.9622, 0.9043, 1.0, 0.902, 1.0, 0.973, 0.9783, 0.963, 0.9622, 0.9043, 0.6115, 1.0, 0.5135, 1.0, 0.5044, 0.9014, 0.6247, 0.9311, 0.361, 1.0, 0.264, 1.0, 0.2522, 0.8661, 0.3805, 0.7969, 0.859, 1.0, 0.766, 1.0, 0.7413, 0.9208, 0.8589, 0.9537, 0.2958, 0.375, 0.363, 0.375, 0.3707, 0.3856, 0.3037, 0.375, 0.8592, 0.7674, 0.7503, 0.7671, 0.7645, 0.75, 0.8605, 0.75, 1.0, 0.7856, 1.0, 0.8394, 0.928, 0.8463, 0.7702, 0.8123, 0.238, 1.0, 0.125, 1.0, 0.1221, 0.9428, 0.2522, 0.8661, 0.7338, 1.0, 0.6412, 1.0, 0.6247, 0.9311, 0.7413, 0.9208, 0.4858, 1.0, 0.3892, 1.0, 0.3805, 0.7969, 0.5044, 0.9014, 0.9845, 0.9933, 0.8956, 1.0, 0.9081, 0.9542, 0.9783, 0.963, 0.7503, 0.7671, 0.6273, 0.7772, 0.6394, 0.75, 0.7356, 0.75, 0.7702, 0.8123, 0.8995, 0.9713, 0.9282, 0.75, 0.9468, 0.75, 0.625, 0.645, 0.625, 0.73, 0.6273, 0.7772, 0.6098, 0.6536, 0.625, 0.5125, 0.625, 0.6125, 0.6098, 0.6536, 0.5394, 0.55, 0.625, 0.3892, 0.625, 0.4858, 0.5394, 0.55, 0.5932, 0.3902, 0.5932, 0.3902, 0.4755, 0.3872, 0.5232, 0.375, 0.6018, 0.375, 0.4755, 0.3872, 0.3707, 0.3856, 0.4114, 0.375, 0.4636, 0.375, 0.9173, 0.9059, 0.9081, 0.9542, 0.8589, 0.9537, 0.8587, 0.8788, 0.8995, 0.9713, 0.9567, 0.843, 0.8587, 0.8788, 0.8592, 0.7674, 0.9622, 0.9043, 0.9173, 0.9059, 0.9567, 0.843, 0.928, 0.8463, 0.5232, 0.375, 0.5232, 0.375, 0.4636, 0.375, 0.4636, 0.375, 0.363, 0.375, 0.363, 0.375, 0.4114, 0.375, 0.4114, 0.375, 0.6115, 1.0, 0.6115, 1.0, 0.6412, 1.0, 0.6412, 1.0, 0.766, 1.0, 0.766, 1.0, 0.7338, 1.0, 0.7338, 1.0, 0.361, 1.0, 0.361, 1.0, 0.3892, 1.0, 0.3892, 1.0, 0.5135, 1.0, 0.5135, 1.0, 0.4858, 1.0, 0.4858, 1.0, 0.9845, 0.9933, 0.9845, 0.9933, 1.0, 0.973, 1.0, 0.973, 1.0, 0.8394, 1.0, 0.8394, 1.0, 0.902, 1.0, 0.902, 0.859, 1.0, 0.859, 1.0, 0.8956, 1.0, 0.8956, 1.0, 0.7645, 0.75, 0.7645, 0.75, 0.7356, 0.75, 0.7356, 0.75, 0.625, 0.73, 0.625, 0.73, 0.6394, 0.75, 0.6394, 0.75, 1.0, 0.7856, 1.0, 0.7856, 0.9468, 0.75, 0.9468, 0.75, 0.8605, 0.75, 0.8605, 0.75, 0.9282, 0.75, 0.9282, 0.75, 0.238, 1.0, 0.238, 1.0, 0.264, 1.0, 0.264, 1.0, 0.625, 0.6125, 0.625, 0.6125, 0.625, 0.645, 0.625, 0.645, 0.625, 0.4858, 0.625, 0.4858, 0.625, 0.5125, 0.625, 0.5125, 0.6018, 0.375, 0.6018, 0.375, 0.625, 0.3892, 0.625, 0.3892, 1.0, 0.902, 1.0, 0.973, 1.0, 0.973, 1.0, 0.902])
me_plane.materials.append(mat_material_001)
me_plane.use_remesh_fix_poles = True
me_plane.use_remesh_preserve_attributes = False
me_plane.use_mirror_vertex_groups = False
me_plane.update()

# ---- objects
ob_light = bpy.data.objects.new('Light', light_light)
ob_camera = bpy.data.objects.new('Camera', cam_camera)
ob_cylinder = bpy.data.objects.new('Cylinder', me_cylinder)
ob_cylinder_001 = bpy.data.objects.new('Cylinder.001', me_cylinder_001)
ob_cylinder_002 = bpy.data.objects.new('Cylinder.002', me_cylinder_002)
ob_cylinder_003 = bpy.data.objects.new('Cylinder.003', me_cylinder_003)
ob_cylinder_004 = bpy.data.objects.new('Cylinder.004', me_cylinder_004)
ob_cylinder_005 = bpy.data.objects.new('Cylinder.005', me_cylinder_005)
ob_plane_002 = bpy.data.objects.new('Plane.002', me_plane_002)
ob_plane_001 = bpy.data.objects.new('Plane.001', me_plane_001)
ob_plane = bpy.data.objects.new('Plane', me_plane)

# ---- transforms, parenting, visibility, modifiers, constraints
ob_light.location = (2.832, 2.746, 6.362)
ob_light.rotation_euler = (0.6503, 0.05522, 1.866)
ob_light.lock_rotations_4d = False
ob_light.empty_display_type = 'ARROWS'
ob_light.color = (0.0, 0.0, 0.0, 0.0)
ob_light.lineart.crease_threshold = 0.0
ob_camera.location = (4.672, 1.835, 8.087)
ob_camera.rotation_euler = (-0.1071, 0.7829, 0.2553)
ob_camera.lock_rotations_4d = False
ob_camera.empty_display_type = 'ARROWS'
ob_camera.color = (0.0, 0.0, 0.0, 0.0)
ob_camera.display_type = 'WIRE'
ob_camera.lineart.crease_threshold = 0.0
ob_cylinder.location = (5.127e-16, 0.1504, 2.309)
ob_cylinder.scale = (0.3317, 0.3317, 0.3317)
ob_cylinder.lineart.crease_threshold = 0.0
ob_cylinder_001.location = (0.03438, 0.1146, 3.959)
ob_cylinder_001.rotation_euler = (1.893, 1.391e-16, 2.848e-16)
ob_cylinder_001.scale = (0.1495, 0.3107, 0.05586)
ob_cylinder_001.lineart.crease_threshold = 0.0
_m = ob_cylinder_001.modifiers.new('Solidify', 'SOLIDIFY')
_m.thickness = 0.19
_m.nonmanifold_merge_threshold = 0.0003
ob_cylinder_002.location = (0.03438, 0.301, 3.972)
ob_cylinder_002.rotation_euler = (2.419, 8.866e-17, 3.462e-16)
ob_cylinder_002.scale = (0.2055, 0.4269, 0.07677)
ob_cylinder_002.lineart.crease_threshold = 0.0
_m = ob_cylinder_002.modifiers.new('Solidify', 'SOLIDIFY')
_m.thickness = 0.19
_m.nonmanifold_merge_threshold = 0.0003
ob_cylinder_003.location = (0.03738, 0.512, 3.886)
ob_cylinder_003.rotation_euler = (1.737, 1.816e-16, 2.598e-16)
ob_cylinder_003.scale = (0.1495, 0.3107, 0.05586)
ob_cylinder_003.lineart.crease_threshold = 0.0
_m = ob_cylinder_003.modifiers.new('Solidify', 'SOLIDIFY')
_m.thickness = 0.19
_m.nonmanifold_merge_threshold = 0.0003
ob_cylinder_004.location = (0.03649, 0.6191, 3.892)
ob_cylinder_004.rotation_euler = (1.737, 1.816e-16, 2.598e-16)
ob_cylinder_004.scale = (0.1182, 0.2456, 0.04415)
ob_cylinder_004.lineart.crease_threshold = 0.0
_m = ob_cylinder_004.modifiers.new('Solidify', 'SOLIDIFY')
_m.thickness = 0.19
_m.nonmanifold_merge_threshold = 0.0003
ob_cylinder_005.location = (-0.01716, 0.2434, 1.295)
ob_cylinder_005.rotation_euler = (0.3861, -0.06066, 0.02657)
ob_cylinder_005.scale = (0.3738, 0.3738, 0.3738)
ob_cylinder_005.lineart.crease_threshold = 0.0
ob_plane_002.location = (0.2854, 0.436, 1.082)
ob_plane_002.rotation_euler = (0.8022, 1.203, 0.6277)
ob_plane_002.lineart.crease_threshold = 0.0
ob_plane_001.location = (0.001485, -0.1546, 3.743)
ob_plane_001.rotation_euler = (1.571, 0.0, 1.571)
ob_plane_001.lineart.crease_threshold = 0.0
ob_plane.location = (0.001485, -0.1685, 3.739)
ob_plane.rotation_euler = (1.571, 0.0, 1.571)
ob_plane.lineart.crease_threshold = 0.0

# ---- collection membership
col_collection.objects.link(ob_light)
col_collection.objects.link(ob_camera)
col_collection.objects.link(ob_cylinder)
col_collection.objects.link(ob_cylinder_001)
col_collection.objects.link(ob_cylinder_002)
col_collection.objects.link(ob_cylinder_003)
col_collection.objects.link(ob_cylinder_004)
col_collection.objects.link(ob_cylinder_005)
col_collection.objects.link(ob_plane_002)
col_head.objects.link(ob_plane_001)
col_head.objects.link(ob_plane)

# ---- scene / render settings (as saved in the file)
scene.camera = ob_camera
scene.frame_start = 1; scene.frame_end = 250; scene.frame_set(75)
scene.render.engine = 'CYCLES'
scene.cycles.use_denoising = False
scene.cycles.samples = 128
scene.cycles.sampling_pattern = 'TABULATED_SOBOL'
scene.cycles.use_adaptive_sampling = False
scene.cycles.use_light_tree = False
scene.view_settings.view_transform = 'Filmic'
bpy.context.view_layer.update()
